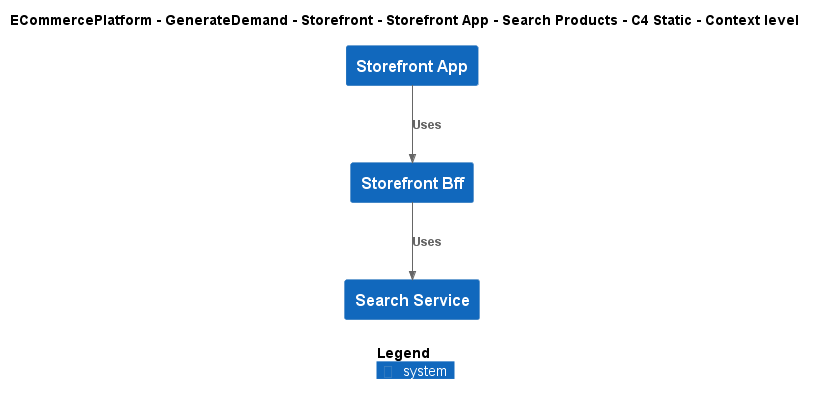

The diagram above was rendered by PlantUML. Its source (embedded in the PNG):
@startuml
!include ..\..\..\..\..\..\..\.c4s\C4_Context.puml

AddElementTag("c4interflow:lifecycle:new", $bgColor=green, $fontColor=#ffffff, $borderColor=green, $shadowing="False")
AddElementTag("c4interflow:lifecycle:changed", $bgColor=orange, $fontColor=#ffffff, $borderColor=orange, $shadowing="False")
AddElementTag("c4interflow:lifecycle:removed", $bgColor=red, $fontColor=#ffffff, $borderColor=red, $shadowing="False")

AddRelTag("c4interflow:lifecycle:new", $textColor=green, $lineColor=green)
AddRelTag("c4interflow:lifecycle:changed", $textColor=orange, $lineColor=orange)
AddRelTag("c4interflow:lifecycle:removed", $textColor=red, $lineColor=red)

SHOW_PERSON_PORTRAIT()
LAYOUT_TOP_DOWN()

skinparam linetype polyline

title ECommercePlatform - GenerateDemand - Storefront - Storefront App - Search Products - C4 Static - Context level

System(ECommercePlatform.GenerateDemand.Storefront.SoftwareSystems.StorefrontApp, "Storefront App", "")
System(ECommercePlatform.GenerateDemand.Storefront.SoftwareSystems.StorefrontBff, "Storefront Bff", "")
System(ECommercePlatform.GenerateDemand.SearchAndBrowse.SoftwareSystems.SearchService, "Search Service", "")

Rel(ECommercePlatform.GenerateDemand.Storefront.SoftwareSystems.StorefrontApp, ECommercePlatform.GenerateDemand.Storefront.SoftwareSystems.StorefrontBff, "Uses")
Rel(ECommercePlatform.GenerateDemand.Storefront.SoftwareSystems.StorefrontBff, ECommercePlatform.GenerateDemand.SearchAndBrowse.SoftwareSystems.SearchService, "Uses")


SHOW_LEGEND()
@enduml